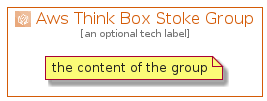

The diagram above was rendered by PlantUML. Its source (embedded in the PNG):
@startuml
' configures the library
!global $INCLUSION_MODE="local"
!global $LIB_BASE_LOCATION="../../.."

' loads the library's bootstrap
!include $LIB_BASE_LOCATION/bootstrap.puml

' loads the package bootstrap
include('aws-20210730/bootstrap')

' loads the Item which embeds the element AwsThinkBoxStokeGroup
include('aws-20210730/Architecture/Compute/AwsThinkBoxStoke')

' renders the element
AwsThinkBoxStokeGroup('AwsThinkBoxStokeGroup', 'Aws Think Box Stoke Group', 'an optional tech label') {
    note as note
        the content of the group
    end note
}
@enduml